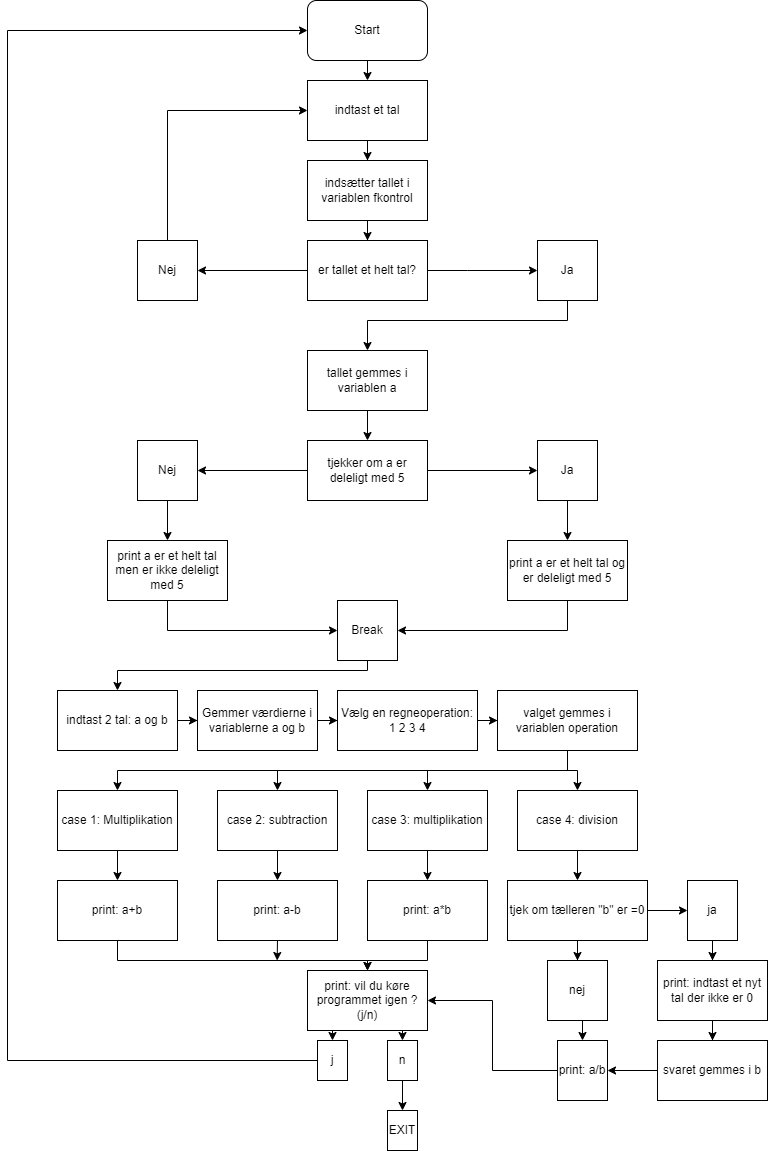

The diagram above was exported from draw.io. Its source (the exported page's mxGraphModel, read from the mxfile embedded in the PNG):
<mxGraphModel dx="1271" dy="819" grid="1" gridSize="10" guides="1" tooltips="1" connect="1" arrows="1" fold="1" page="1" pageScale="1" pageWidth="827" pageHeight="1169" math="0" shadow="0">
  <root>
    <mxCell id="WIyWlLk6GJQsqaUBKTNV-0" />
    <mxCell id="WIyWlLk6GJQsqaUBKTNV-1" parent="WIyWlLk6GJQsqaUBKTNV-0" />
    <mxCell id="P2RM48S6xuDExCoPlLt--68" style="edgeStyle=orthogonalEdgeStyle;rounded=0;orthogonalLoop=1;jettySize=auto;html=1;exitX=0.5;exitY=1;exitDx=0;exitDy=0;entryX=0.5;entryY=0;entryDx=0;entryDy=0;" parent="WIyWlLk6GJQsqaUBKTNV-1" source="P2RM48S6xuDExCoPlLt--0" target="P2RM48S6xuDExCoPlLt--1" edge="1">
      <mxGeometry relative="1" as="geometry" />
    </mxCell>
    <mxCell id="P2RM48S6xuDExCoPlLt--0" value="Start" style="rounded=1;whiteSpace=wrap;html=1;" parent="WIyWlLk6GJQsqaUBKTNV-1" vertex="1">
      <mxGeometry x="340" width="120" height="60" as="geometry" />
    </mxCell>
    <mxCell id="P2RM48S6xuDExCoPlLt--3" value="" style="edgeStyle=orthogonalEdgeStyle;rounded=0;orthogonalLoop=1;jettySize=auto;html=1;" parent="WIyWlLk6GJQsqaUBKTNV-1" source="P2RM48S6xuDExCoPlLt--1" target="P2RM48S6xuDExCoPlLt--2" edge="1">
      <mxGeometry relative="1" as="geometry" />
    </mxCell>
    <mxCell id="P2RM48S6xuDExCoPlLt--1" value="indtast et tal" style="rounded=0;whiteSpace=wrap;html=1;" parent="WIyWlLk6GJQsqaUBKTNV-1" vertex="1">
      <mxGeometry x="340" y="80" width="120" height="60" as="geometry" />
    </mxCell>
    <mxCell id="P2RM48S6xuDExCoPlLt--5" value="" style="edgeStyle=orthogonalEdgeStyle;rounded=0;orthogonalLoop=1;jettySize=auto;html=1;" parent="WIyWlLk6GJQsqaUBKTNV-1" source="P2RM48S6xuDExCoPlLt--2" target="P2RM48S6xuDExCoPlLt--4" edge="1">
      <mxGeometry relative="1" as="geometry" />
    </mxCell>
    <mxCell id="P2RM48S6xuDExCoPlLt--2" value="indsætter tallet i variablen fkontrol" style="rounded=0;whiteSpace=wrap;html=1;" parent="WIyWlLk6GJQsqaUBKTNV-1" vertex="1">
      <mxGeometry x="340" y="160" width="120" height="60" as="geometry" />
    </mxCell>
    <mxCell id="P2RM48S6xuDExCoPlLt--7" value="" style="edgeStyle=orthogonalEdgeStyle;rounded=0;orthogonalLoop=1;jettySize=auto;html=1;" parent="WIyWlLk6GJQsqaUBKTNV-1" source="P2RM48S6xuDExCoPlLt--4" target="P2RM48S6xuDExCoPlLt--6" edge="1">
      <mxGeometry relative="1" as="geometry" />
    </mxCell>
    <mxCell id="P2RM48S6xuDExCoPlLt--9" value="" style="edgeStyle=orthogonalEdgeStyle;rounded=0;orthogonalLoop=1;jettySize=auto;html=1;" parent="WIyWlLk6GJQsqaUBKTNV-1" source="P2RM48S6xuDExCoPlLt--4" target="P2RM48S6xuDExCoPlLt--8" edge="1">
      <mxGeometry relative="1" as="geometry">
        <Array as="points">
          <mxPoint x="500" y="270" />
          <mxPoint x="500" y="270" />
        </Array>
      </mxGeometry>
    </mxCell>
    <mxCell id="P2RM48S6xuDExCoPlLt--4" value="er tallet et helt tal?" style="rounded=0;whiteSpace=wrap;html=1;" parent="WIyWlLk6GJQsqaUBKTNV-1" vertex="1">
      <mxGeometry x="340" y="240" width="120" height="60" as="geometry" />
    </mxCell>
    <mxCell id="P2RM48S6xuDExCoPlLt--15" style="edgeStyle=orthogonalEdgeStyle;rounded=0;orthogonalLoop=1;jettySize=auto;html=1;entryX=0;entryY=0.5;entryDx=0;entryDy=0;" parent="WIyWlLk6GJQsqaUBKTNV-1" source="P2RM48S6xuDExCoPlLt--6" target="P2RM48S6xuDExCoPlLt--1" edge="1">
      <mxGeometry relative="1" as="geometry">
        <Array as="points">
          <mxPoint x="200" y="110" />
        </Array>
      </mxGeometry>
    </mxCell>
    <mxCell id="P2RM48S6xuDExCoPlLt--6" value="Nej" style="rounded=0;whiteSpace=wrap;html=1;" parent="WIyWlLk6GJQsqaUBKTNV-1" vertex="1">
      <mxGeometry x="170" y="240" width="60" height="60" as="geometry" />
    </mxCell>
    <mxCell id="P2RM48S6xuDExCoPlLt--17" value="" style="edgeStyle=orthogonalEdgeStyle;rounded=0;orthogonalLoop=1;jettySize=auto;html=1;" parent="WIyWlLk6GJQsqaUBKTNV-1" source="P2RM48S6xuDExCoPlLt--8" target="P2RM48S6xuDExCoPlLt--16" edge="1">
      <mxGeometry relative="1" as="geometry">
        <Array as="points">
          <mxPoint x="600" y="320" />
          <mxPoint x="400" y="320" />
        </Array>
      </mxGeometry>
    </mxCell>
    <mxCell id="P2RM48S6xuDExCoPlLt--8" value="Ja" style="rounded=0;whiteSpace=wrap;html=1;" parent="WIyWlLk6GJQsqaUBKTNV-1" vertex="1">
      <mxGeometry x="570" y="240" width="60" height="60" as="geometry" />
    </mxCell>
    <mxCell id="P2RM48S6xuDExCoPlLt--19" value="" style="edgeStyle=orthogonalEdgeStyle;rounded=0;orthogonalLoop=1;jettySize=auto;html=1;" parent="WIyWlLk6GJQsqaUBKTNV-1" source="P2RM48S6xuDExCoPlLt--16" target="P2RM48S6xuDExCoPlLt--18" edge="1">
      <mxGeometry relative="1" as="geometry" />
    </mxCell>
    <mxCell id="P2RM48S6xuDExCoPlLt--16" value="tallet gemmes i variablen a" style="rounded=0;whiteSpace=wrap;html=1;" parent="WIyWlLk6GJQsqaUBKTNV-1" vertex="1">
      <mxGeometry x="340" y="350" width="120" height="60" as="geometry" />
    </mxCell>
    <mxCell id="P2RM48S6xuDExCoPlLt--21" value="" style="edgeStyle=orthogonalEdgeStyle;rounded=0;orthogonalLoop=1;jettySize=auto;html=1;" parent="WIyWlLk6GJQsqaUBKTNV-1" source="P2RM48S6xuDExCoPlLt--18" target="P2RM48S6xuDExCoPlLt--20" edge="1">
      <mxGeometry relative="1" as="geometry" />
    </mxCell>
    <mxCell id="P2RM48S6xuDExCoPlLt--23" value="" style="edgeStyle=orthogonalEdgeStyle;rounded=0;orthogonalLoop=1;jettySize=auto;html=1;" parent="WIyWlLk6GJQsqaUBKTNV-1" source="P2RM48S6xuDExCoPlLt--18" target="P2RM48S6xuDExCoPlLt--22" edge="1">
      <mxGeometry relative="1" as="geometry" />
    </mxCell>
    <mxCell id="P2RM48S6xuDExCoPlLt--18" value="tjekker om a er deleligt med 5" style="rounded=0;whiteSpace=wrap;html=1;" parent="WIyWlLk6GJQsqaUBKTNV-1" vertex="1">
      <mxGeometry x="340" y="440" width="120" height="60" as="geometry" />
    </mxCell>
    <mxCell id="P2RM48S6xuDExCoPlLt--27" value="" style="edgeStyle=orthogonalEdgeStyle;rounded=0;orthogonalLoop=1;jettySize=auto;html=1;" parent="WIyWlLk6GJQsqaUBKTNV-1" source="P2RM48S6xuDExCoPlLt--20" target="P2RM48S6xuDExCoPlLt--26" edge="1">
      <mxGeometry relative="1" as="geometry" />
    </mxCell>
    <mxCell id="P2RM48S6xuDExCoPlLt--20" value="Ja" style="rounded=0;whiteSpace=wrap;html=1;" parent="WIyWlLk6GJQsqaUBKTNV-1" vertex="1">
      <mxGeometry x="570" y="440" width="60" height="60" as="geometry" />
    </mxCell>
    <mxCell id="P2RM48S6xuDExCoPlLt--25" value="" style="edgeStyle=orthogonalEdgeStyle;rounded=0;orthogonalLoop=1;jettySize=auto;html=1;" parent="WIyWlLk6GJQsqaUBKTNV-1" source="P2RM48S6xuDExCoPlLt--22" target="P2RM48S6xuDExCoPlLt--24" edge="1">
      <mxGeometry relative="1" as="geometry" />
    </mxCell>
    <mxCell id="P2RM48S6xuDExCoPlLt--22" value="Nej" style="rounded=0;whiteSpace=wrap;html=1;" parent="WIyWlLk6GJQsqaUBKTNV-1" vertex="1">
      <mxGeometry x="170" y="440" width="60" height="60" as="geometry" />
    </mxCell>
    <mxCell id="P2RM48S6xuDExCoPlLt--29" style="edgeStyle=orthogonalEdgeStyle;rounded=0;orthogonalLoop=1;jettySize=auto;html=1;entryX=0;entryY=0.5;entryDx=0;entryDy=0;" parent="WIyWlLk6GJQsqaUBKTNV-1" source="P2RM48S6xuDExCoPlLt--24" target="P2RM48S6xuDExCoPlLt--28" edge="1">
      <mxGeometry relative="1" as="geometry">
        <Array as="points">
          <mxPoint x="200" y="630" />
        </Array>
      </mxGeometry>
    </mxCell>
    <mxCell id="P2RM48S6xuDExCoPlLt--24" value="print a er et helt tal men er ikke deleligt med 5" style="rounded=0;whiteSpace=wrap;html=1;" parent="WIyWlLk6GJQsqaUBKTNV-1" vertex="1">
      <mxGeometry x="140" y="540" width="120" height="60" as="geometry" />
    </mxCell>
    <mxCell id="P2RM48S6xuDExCoPlLt--30" style="edgeStyle=orthogonalEdgeStyle;rounded=0;orthogonalLoop=1;jettySize=auto;html=1;exitX=0.5;exitY=1;exitDx=0;exitDy=0;entryX=1;entryY=0.5;entryDx=0;entryDy=0;" parent="WIyWlLk6GJQsqaUBKTNV-1" source="P2RM48S6xuDExCoPlLt--26" target="P2RM48S6xuDExCoPlLt--28" edge="1">
      <mxGeometry relative="1" as="geometry" />
    </mxCell>
    <mxCell id="P2RM48S6xuDExCoPlLt--26" value="print a er et helt tal og er deleligt med 5" style="rounded=0;whiteSpace=wrap;html=1;" parent="WIyWlLk6GJQsqaUBKTNV-1" vertex="1">
      <mxGeometry x="540" y="540" width="120" height="60" as="geometry" />
    </mxCell>
    <mxCell id="P2RM48S6xuDExCoPlLt--32" value="" style="edgeStyle=orthogonalEdgeStyle;rounded=0;orthogonalLoop=1;jettySize=auto;html=1;" parent="WIyWlLk6GJQsqaUBKTNV-1" source="P2RM48S6xuDExCoPlLt--28" target="P2RM48S6xuDExCoPlLt--31" edge="1">
      <mxGeometry relative="1" as="geometry">
        <Array as="points">
          <mxPoint x="400" y="670" />
          <mxPoint x="150" y="670" />
        </Array>
      </mxGeometry>
    </mxCell>
    <mxCell id="P2RM48S6xuDExCoPlLt--28" value="Break" style="rounded=0;whiteSpace=wrap;html=1;" parent="WIyWlLk6GJQsqaUBKTNV-1" vertex="1">
      <mxGeometry x="370" y="600" width="60" height="60" as="geometry" />
    </mxCell>
    <mxCell id="P2RM48S6xuDExCoPlLt--34" value="" style="edgeStyle=orthogonalEdgeStyle;rounded=0;orthogonalLoop=1;jettySize=auto;html=1;" parent="WIyWlLk6GJQsqaUBKTNV-1" source="P2RM48S6xuDExCoPlLt--31" target="P2RM48S6xuDExCoPlLt--33" edge="1">
      <mxGeometry relative="1" as="geometry" />
    </mxCell>
    <mxCell id="P2RM48S6xuDExCoPlLt--31" value="indtast 2 tal: a og b" style="rounded=0;whiteSpace=wrap;html=1;" parent="WIyWlLk6GJQsqaUBKTNV-1" vertex="1">
      <mxGeometry x="90" y="690" width="120" height="60" as="geometry" />
    </mxCell>
    <mxCell id="P2RM48S6xuDExCoPlLt--36" value="" style="edgeStyle=orthogonalEdgeStyle;rounded=0;orthogonalLoop=1;jettySize=auto;html=1;" parent="WIyWlLk6GJQsqaUBKTNV-1" source="P2RM48S6xuDExCoPlLt--33" target="P2RM48S6xuDExCoPlLt--35" edge="1">
      <mxGeometry relative="1" as="geometry" />
    </mxCell>
    <mxCell id="P2RM48S6xuDExCoPlLt--33" value="Gemmer værdierne i variablerne a og b" style="rounded=0;whiteSpace=wrap;html=1;" parent="WIyWlLk6GJQsqaUBKTNV-1" vertex="1">
      <mxGeometry x="230" y="690" width="120" height="60" as="geometry" />
    </mxCell>
    <mxCell id="P2RM48S6xuDExCoPlLt--38" value="" style="edgeStyle=orthogonalEdgeStyle;rounded=0;orthogonalLoop=1;jettySize=auto;html=1;" parent="WIyWlLk6GJQsqaUBKTNV-1" source="P2RM48S6xuDExCoPlLt--35" target="P2RM48S6xuDExCoPlLt--37" edge="1">
      <mxGeometry relative="1" as="geometry" />
    </mxCell>
    <mxCell id="P2RM48S6xuDExCoPlLt--35" value="Vælg en regneoperation: 1 2 3 4" style="rounded=0;whiteSpace=wrap;html=1;" parent="WIyWlLk6GJQsqaUBKTNV-1" vertex="1">
      <mxGeometry x="370" y="690" width="140" height="60" as="geometry" />
    </mxCell>
    <mxCell id="P2RM48S6xuDExCoPlLt--45" style="edgeStyle=orthogonalEdgeStyle;rounded=0;orthogonalLoop=1;jettySize=auto;html=1;entryX=0.5;entryY=0;entryDx=0;entryDy=0;" parent="WIyWlLk6GJQsqaUBKTNV-1" source="P2RM48S6xuDExCoPlLt--37" target="P2RM48S6xuDExCoPlLt--41" edge="1">
      <mxGeometry relative="1" as="geometry">
        <Array as="points">
          <mxPoint x="600" y="770" />
          <mxPoint x="150" y="770" />
        </Array>
      </mxGeometry>
    </mxCell>
    <mxCell id="P2RM48S6xuDExCoPlLt--46" style="edgeStyle=orthogonalEdgeStyle;rounded=0;orthogonalLoop=1;jettySize=auto;html=1;exitX=0.5;exitY=1;exitDx=0;exitDy=0;entryX=0.5;entryY=0;entryDx=0;entryDy=0;" parent="WIyWlLk6GJQsqaUBKTNV-1" source="P2RM48S6xuDExCoPlLt--37" target="P2RM48S6xuDExCoPlLt--44" edge="1">
      <mxGeometry relative="1" as="geometry" />
    </mxCell>
    <mxCell id="P2RM48S6xuDExCoPlLt--47" style="edgeStyle=orthogonalEdgeStyle;rounded=0;orthogonalLoop=1;jettySize=auto;html=1;exitX=0.5;exitY=1;exitDx=0;exitDy=0;entryX=0.5;entryY=0;entryDx=0;entryDy=0;" parent="WIyWlLk6GJQsqaUBKTNV-1" source="P2RM48S6xuDExCoPlLt--37" target="P2RM48S6xuDExCoPlLt--43" edge="1">
      <mxGeometry relative="1" as="geometry" />
    </mxCell>
    <mxCell id="P2RM48S6xuDExCoPlLt--48" style="edgeStyle=orthogonalEdgeStyle;rounded=0;orthogonalLoop=1;jettySize=auto;html=1;exitX=0.5;exitY=1;exitDx=0;exitDy=0;" parent="WIyWlLk6GJQsqaUBKTNV-1" source="P2RM48S6xuDExCoPlLt--37" target="P2RM48S6xuDExCoPlLt--42" edge="1">
      <mxGeometry relative="1" as="geometry" />
    </mxCell>
    <mxCell id="P2RM48S6xuDExCoPlLt--37" value="valget gemmes i variablen operation" style="rounded=0;whiteSpace=wrap;html=1;" parent="WIyWlLk6GJQsqaUBKTNV-1" vertex="1">
      <mxGeometry x="530" y="690" width="140" height="60" as="geometry" />
    </mxCell>
    <mxCell id="P2RM48S6xuDExCoPlLt--51" value="" style="edgeStyle=orthogonalEdgeStyle;rounded=0;orthogonalLoop=1;jettySize=auto;html=1;" parent="WIyWlLk6GJQsqaUBKTNV-1" source="P2RM48S6xuDExCoPlLt--41" target="P2RM48S6xuDExCoPlLt--50" edge="1">
      <mxGeometry relative="1" as="geometry" />
    </mxCell>
    <mxCell id="P2RM48S6xuDExCoPlLt--41" value="case 1: Multiplikation" style="rounded=0;whiteSpace=wrap;html=1;" parent="WIyWlLk6GJQsqaUBKTNV-1" vertex="1">
      <mxGeometry x="90" y="790" width="120" height="60" as="geometry" />
    </mxCell>
    <mxCell id="P2RM48S6xuDExCoPlLt--53" value="" style="edgeStyle=orthogonalEdgeStyle;rounded=0;orthogonalLoop=1;jettySize=auto;html=1;" parent="WIyWlLk6GJQsqaUBKTNV-1" source="P2RM48S6xuDExCoPlLt--42" target="P2RM48S6xuDExCoPlLt--52" edge="1">
      <mxGeometry relative="1" as="geometry" />
    </mxCell>
    <mxCell id="P2RM48S6xuDExCoPlLt--42" value="case 2: subtraction" style="rounded=0;whiteSpace=wrap;html=1;" parent="WIyWlLk6GJQsqaUBKTNV-1" vertex="1">
      <mxGeometry x="250" y="790" width="120" height="60" as="geometry" />
    </mxCell>
    <mxCell id="P2RM48S6xuDExCoPlLt--55" value="" style="edgeStyle=orthogonalEdgeStyle;rounded=0;orthogonalLoop=1;jettySize=auto;html=1;" parent="WIyWlLk6GJQsqaUBKTNV-1" source="P2RM48S6xuDExCoPlLt--43" target="P2RM48S6xuDExCoPlLt--54" edge="1">
      <mxGeometry relative="1" as="geometry" />
    </mxCell>
    <mxCell id="P2RM48S6xuDExCoPlLt--43" value="case 3: multiplikation" style="rounded=0;whiteSpace=wrap;html=1;" parent="WIyWlLk6GJQsqaUBKTNV-1" vertex="1">
      <mxGeometry x="400" y="790" width="120" height="60" as="geometry" />
    </mxCell>
    <mxCell id="P2RM48S6xuDExCoPlLt--57" value="" style="edgeStyle=orthogonalEdgeStyle;rounded=0;orthogonalLoop=1;jettySize=auto;html=1;" parent="WIyWlLk6GJQsqaUBKTNV-1" source="P2RM48S6xuDExCoPlLt--44" target="P2RM48S6xuDExCoPlLt--56" edge="1">
      <mxGeometry relative="1" as="geometry" />
    </mxCell>
    <mxCell id="P2RM48S6xuDExCoPlLt--44" value="case 4: division" style="rounded=0;whiteSpace=wrap;html=1;" parent="WIyWlLk6GJQsqaUBKTNV-1" vertex="1">
      <mxGeometry x="550" y="790" width="120" height="60" as="geometry" />
    </mxCell>
    <mxCell id="P2RM48S6xuDExCoPlLt--82" style="edgeStyle=orthogonalEdgeStyle;rounded=0;orthogonalLoop=1;jettySize=auto;html=1;entryX=0.5;entryY=0;entryDx=0;entryDy=0;" parent="WIyWlLk6GJQsqaUBKTNV-1" source="P2RM48S6xuDExCoPlLt--50" target="P2RM48S6xuDExCoPlLt--72" edge="1">
      <mxGeometry relative="1" as="geometry">
        <Array as="points">
          <mxPoint x="150" y="960" />
          <mxPoint x="400" y="960" />
        </Array>
      </mxGeometry>
    </mxCell>
    <mxCell id="P2RM48S6xuDExCoPlLt--50" value="print: a+b" style="rounded=0;whiteSpace=wrap;html=1;" parent="WIyWlLk6GJQsqaUBKTNV-1" vertex="1">
      <mxGeometry x="90" y="880" width="120" height="60" as="geometry" />
    </mxCell>
    <mxCell id="P2RM48S6xuDExCoPlLt--83" style="edgeStyle=orthogonalEdgeStyle;rounded=0;orthogonalLoop=1;jettySize=auto;html=1;exitX=0.5;exitY=1;exitDx=0;exitDy=0;" parent="WIyWlLk6GJQsqaUBKTNV-1" source="P2RM48S6xuDExCoPlLt--52" edge="1">
      <mxGeometry relative="1" as="geometry">
        <mxPoint x="309.66666666666674" y="960" as="targetPoint" />
      </mxGeometry>
    </mxCell>
    <mxCell id="P2RM48S6xuDExCoPlLt--52" value="print: a-b" style="rounded=0;whiteSpace=wrap;html=1;" parent="WIyWlLk6GJQsqaUBKTNV-1" vertex="1">
      <mxGeometry x="250" y="880" width="120" height="60" as="geometry" />
    </mxCell>
    <mxCell id="P2RM48S6xuDExCoPlLt--86" style="edgeStyle=orthogonalEdgeStyle;rounded=0;orthogonalLoop=1;jettySize=auto;html=1;entryX=0.5;entryY=0;entryDx=0;entryDy=0;" parent="WIyWlLk6GJQsqaUBKTNV-1" source="P2RM48S6xuDExCoPlLt--54" target="P2RM48S6xuDExCoPlLt--72" edge="1">
      <mxGeometry relative="1" as="geometry" />
    </mxCell>
    <mxCell id="P2RM48S6xuDExCoPlLt--54" value="print: a*b" style="rounded=0;whiteSpace=wrap;html=1;" parent="WIyWlLk6GJQsqaUBKTNV-1" vertex="1">
      <mxGeometry x="400" y="880" width="120" height="60" as="geometry" />
    </mxCell>
    <mxCell id="P2RM48S6xuDExCoPlLt--59" value="" style="edgeStyle=orthogonalEdgeStyle;rounded=0;orthogonalLoop=1;jettySize=auto;html=1;" parent="WIyWlLk6GJQsqaUBKTNV-1" source="P2RM48S6xuDExCoPlLt--56" target="P2RM48S6xuDExCoPlLt--58" edge="1">
      <mxGeometry relative="1" as="geometry" />
    </mxCell>
    <mxCell id="P2RM48S6xuDExCoPlLt--61" value="" style="edgeStyle=orthogonalEdgeStyle;rounded=0;orthogonalLoop=1;jettySize=auto;html=1;" parent="WIyWlLk6GJQsqaUBKTNV-1" source="P2RM48S6xuDExCoPlLt--56" target="P2RM48S6xuDExCoPlLt--60" edge="1">
      <mxGeometry relative="1" as="geometry" />
    </mxCell>
    <mxCell id="P2RM48S6xuDExCoPlLt--56" value="tjek om tælleren &quot;b&quot; er =0" style="rounded=0;whiteSpace=wrap;html=1;" parent="WIyWlLk6GJQsqaUBKTNV-1" vertex="1">
      <mxGeometry x="540" y="880" width="140" height="60" as="geometry" />
    </mxCell>
    <mxCell id="P2RM48S6xuDExCoPlLt--71" style="edgeStyle=orthogonalEdgeStyle;rounded=0;orthogonalLoop=1;jettySize=auto;html=1;exitX=0.5;exitY=1;exitDx=0;exitDy=0;entryX=0.5;entryY=0;entryDx=0;entryDy=0;" parent="WIyWlLk6GJQsqaUBKTNV-1" source="P2RM48S6xuDExCoPlLt--58" target="P2RM48S6xuDExCoPlLt--69" edge="1">
      <mxGeometry relative="1" as="geometry" />
    </mxCell>
    <mxCell id="P2RM48S6xuDExCoPlLt--58" value="nej" style="rounded=0;whiteSpace=wrap;html=1;" parent="WIyWlLk6GJQsqaUBKTNV-1" vertex="1">
      <mxGeometry x="580" y="960" width="60" height="60" as="geometry" />
    </mxCell>
    <mxCell id="P2RM48S6xuDExCoPlLt--65" value="" style="edgeStyle=orthogonalEdgeStyle;rounded=0;orthogonalLoop=1;jettySize=auto;html=1;" parent="WIyWlLk6GJQsqaUBKTNV-1" source="P2RM48S6xuDExCoPlLt--60" target="P2RM48S6xuDExCoPlLt--64" edge="1">
      <mxGeometry relative="1" as="geometry" />
    </mxCell>
    <mxCell id="P2RM48S6xuDExCoPlLt--60" value="ja" style="rounded=0;whiteSpace=wrap;html=1;" parent="WIyWlLk6GJQsqaUBKTNV-1" vertex="1">
      <mxGeometry x="720" y="880" width="50" height="60" as="geometry" />
    </mxCell>
    <mxCell id="P2RM48S6xuDExCoPlLt--67" value="" style="edgeStyle=orthogonalEdgeStyle;rounded=0;orthogonalLoop=1;jettySize=auto;html=1;" parent="WIyWlLk6GJQsqaUBKTNV-1" source="P2RM48S6xuDExCoPlLt--64" target="P2RM48S6xuDExCoPlLt--66" edge="1">
      <mxGeometry relative="1" as="geometry" />
    </mxCell>
    <mxCell id="P2RM48S6xuDExCoPlLt--64" value="print: indtast et nyt tal der ikke er 0" style="rounded=0;whiteSpace=wrap;html=1;" parent="WIyWlLk6GJQsqaUBKTNV-1" vertex="1">
      <mxGeometry x="690" y="960" width="110" height="60" as="geometry" />
    </mxCell>
    <mxCell id="P2RM48S6xuDExCoPlLt--70" value="" style="edgeStyle=orthogonalEdgeStyle;rounded=0;orthogonalLoop=1;jettySize=auto;html=1;" parent="WIyWlLk6GJQsqaUBKTNV-1" source="P2RM48S6xuDExCoPlLt--66" target="P2RM48S6xuDExCoPlLt--69" edge="1">
      <mxGeometry relative="1" as="geometry" />
    </mxCell>
    <mxCell id="P2RM48S6xuDExCoPlLt--66" value="svaret gemmes i b" style="rounded=0;whiteSpace=wrap;html=1;" parent="WIyWlLk6GJQsqaUBKTNV-1" vertex="1">
      <mxGeometry x="690" y="1040" width="110" height="60" as="geometry" />
    </mxCell>
    <mxCell id="P2RM48S6xuDExCoPlLt--87" style="edgeStyle=orthogonalEdgeStyle;rounded=0;orthogonalLoop=1;jettySize=auto;html=1;entryX=1;entryY=0.5;entryDx=0;entryDy=0;" parent="WIyWlLk6GJQsqaUBKTNV-1" source="P2RM48S6xuDExCoPlLt--69" target="P2RM48S6xuDExCoPlLt--72" edge="1">
      <mxGeometry relative="1" as="geometry" />
    </mxCell>
    <mxCell id="P2RM48S6xuDExCoPlLt--69" value="print: a/b" style="rounded=0;whiteSpace=wrap;html=1;" parent="WIyWlLk6GJQsqaUBKTNV-1" vertex="1">
      <mxGeometry x="590" y="1040" width="50" height="60" as="geometry" />
    </mxCell>
    <mxCell id="P2RM48S6xuDExCoPlLt--76" style="edgeStyle=orthogonalEdgeStyle;rounded=0;orthogonalLoop=1;jettySize=auto;html=1;entryX=0.5;entryY=0;entryDx=0;entryDy=0;" parent="WIyWlLk6GJQsqaUBKTNV-1" source="P2RM48S6xuDExCoPlLt--72" target="P2RM48S6xuDExCoPlLt--73" edge="1">
      <mxGeometry relative="1" as="geometry">
        <Array as="points">
          <mxPoint x="380" y="1030" />
          <mxPoint x="380" y="1030" />
        </Array>
      </mxGeometry>
    </mxCell>
    <mxCell id="P2RM48S6xuDExCoPlLt--77" style="edgeStyle=orthogonalEdgeStyle;rounded=0;orthogonalLoop=1;jettySize=auto;html=1;entryX=0.5;entryY=0;entryDx=0;entryDy=0;" parent="WIyWlLk6GJQsqaUBKTNV-1" source="P2RM48S6xuDExCoPlLt--72" target="P2RM48S6xuDExCoPlLt--75" edge="1">
      <mxGeometry relative="1" as="geometry">
        <Array as="points">
          <mxPoint x="420" y="1030" />
          <mxPoint x="420" y="1030" />
        </Array>
      </mxGeometry>
    </mxCell>
    <mxCell id="P2RM48S6xuDExCoPlLt--72" value="print: vil du køre programmet igen ?(j/n)" style="rounded=0;whiteSpace=wrap;html=1;" parent="WIyWlLk6GJQsqaUBKTNV-1" vertex="1">
      <mxGeometry x="340" y="970" width="120" height="60" as="geometry" />
    </mxCell>
    <mxCell id="P2RM48S6xuDExCoPlLt--79" style="edgeStyle=orthogonalEdgeStyle;rounded=0;orthogonalLoop=1;jettySize=auto;html=1;entryX=0;entryY=0.5;entryDx=0;entryDy=0;" parent="WIyWlLk6GJQsqaUBKTNV-1" source="P2RM48S6xuDExCoPlLt--73" target="P2RM48S6xuDExCoPlLt--0" edge="1">
      <mxGeometry relative="1" as="geometry">
        <Array as="points">
          <mxPoint x="40" y="1060" />
          <mxPoint x="40" y="30" />
        </Array>
      </mxGeometry>
    </mxCell>
    <mxCell id="P2RM48S6xuDExCoPlLt--73" value="j" style="rounded=0;whiteSpace=wrap;html=1;" parent="WIyWlLk6GJQsqaUBKTNV-1" vertex="1">
      <mxGeometry x="350" y="1040" width="30" height="40" as="geometry" />
    </mxCell>
    <mxCell id="P2RM48S6xuDExCoPlLt--81" value="" style="edgeStyle=orthogonalEdgeStyle;rounded=0;orthogonalLoop=1;jettySize=auto;html=1;" parent="WIyWlLk6GJQsqaUBKTNV-1" source="P2RM48S6xuDExCoPlLt--75" target="P2RM48S6xuDExCoPlLt--80" edge="1">
      <mxGeometry relative="1" as="geometry" />
    </mxCell>
    <mxCell id="P2RM48S6xuDExCoPlLt--75" value="n" style="rounded=0;whiteSpace=wrap;html=1;" parent="WIyWlLk6GJQsqaUBKTNV-1" vertex="1">
      <mxGeometry x="420" y="1040" width="30" height="40" as="geometry" />
    </mxCell>
    <mxCell id="P2RM48S6xuDExCoPlLt--80" value="EXIT" style="rounded=0;whiteSpace=wrap;html=1;" parent="WIyWlLk6GJQsqaUBKTNV-1" vertex="1">
      <mxGeometry x="420" y="1110" width="30" height="40" as="geometry" />
    </mxCell>
  </root>
</mxGraphModel>